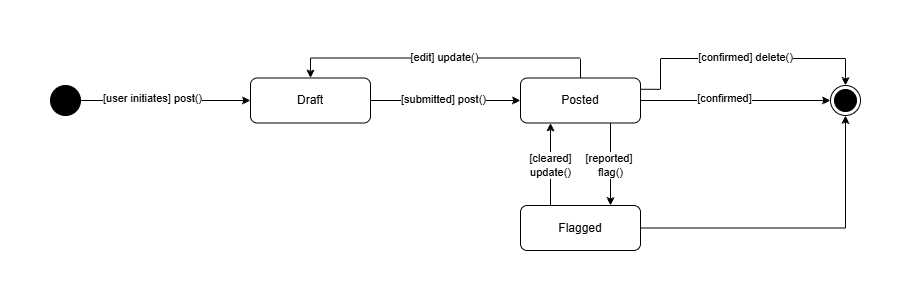

The diagram above was exported from draw.io. Its source (the exported page's mxGraphModel, read from the mxfile embedded in the PNG):
<mxGraphModel dx="858" dy="478" grid="1" gridSize="10" guides="1" tooltips="1" connect="1" arrows="1" fold="1" page="1" pageScale="1" pageWidth="1200" pageHeight="1600" math="0" shadow="0">
  <root>
    <mxCell id="0" />
    <mxCell id="1" parent="0" />
    <mxCell id="bVFyyJb942pdZDTe-8eK-4" edge="1" parent="1" source="bVFyyJb942pdZDTe-8eK-1" style="edgeStyle=orthogonalEdgeStyle;rounded=0;orthogonalLoop=1;jettySize=auto;html=1;exitX=1;exitY=0.5;exitDx=0;exitDy=0;entryX=0;entryY=0.5;entryDx=0;entryDy=0;" target="bVFyyJb942pdZDTe-8eK-3">
      <mxGeometry relative="1" as="geometry" />
    </mxCell>
    <mxCell id="bVFyyJb942pdZDTe-8eK-14" connectable="0" parent="bVFyyJb942pdZDTe-8eK-4" style="edgeLabel;html=1;align=center;verticalAlign=middle;resizable=0;points=[];" value="[user initiates] post()" vertex="1">
      <mxGeometry relative="1" x="-0.1571" y="2" as="geometry">
        <mxPoint as="offset" />
      </mxGeometry>
    </mxCell>
    <mxCell id="bVFyyJb942pdZDTe-8eK-1" parent="1" style="ellipse;fillColor=strokeColor;html=1;" value="" vertex="1">
      <mxGeometry height="30" width="30" x="70" y="420" as="geometry" />
    </mxCell>
    <mxCell id="bVFyyJb942pdZDTe-8eK-6" edge="1" parent="1" source="bVFyyJb942pdZDTe-8eK-3" style="edgeStyle=orthogonalEdgeStyle;rounded=0;orthogonalLoop=1;jettySize=auto;html=1;exitX=1;exitY=0.5;exitDx=0;exitDy=0;entryX=0;entryY=0.5;entryDx=0;entryDy=0;" target="bVFyyJb942pdZDTe-8eK-5">
      <mxGeometry relative="1" as="geometry" />
    </mxCell>
    <mxCell id="bVFyyJb942pdZDTe-8eK-16" connectable="0" parent="bVFyyJb942pdZDTe-8eK-6" style="edgeLabel;html=1;align=center;verticalAlign=middle;resizable=0;points=[];" value="[submitted] post()" vertex="1">
      <mxGeometry relative="1" x="-0.1733" y="-1" as="geometry">
        <mxPoint x="11" y="-2" as="offset" />
      </mxGeometry>
    </mxCell>
    <mxCell id="bVFyyJb942pdZDTe-8eK-3" parent="1" style="rounded=1;whiteSpace=wrap;html=1;" value="Draft" vertex="1">
      <mxGeometry height="45" width="120" x="270" y="412.5" as="geometry" />
    </mxCell>
    <mxCell id="bVFyyJb942pdZDTe-8eK-8" edge="1" parent="1" source="bVFyyJb942pdZDTe-8eK-5" style="edgeStyle=orthogonalEdgeStyle;rounded=0;orthogonalLoop=1;jettySize=auto;html=1;exitX=0.75;exitY=1;exitDx=0;exitDy=0;entryX=0.75;entryY=0;entryDx=0;entryDy=0;" target="bVFyyJb942pdZDTe-8eK-7">
      <mxGeometry relative="1" as="geometry" />
    </mxCell>
    <mxCell id="bVFyyJb942pdZDTe-8eK-22" connectable="0" parent="bVFyyJb942pdZDTe-8eK-8" style="edgeLabel;html=1;align=center;verticalAlign=middle;resizable=0;points=[];" value="[reported]&amp;nbsp;&lt;div&gt;flag()&lt;/div&gt;" vertex="1">
      <mxGeometry relative="1" x="-0.2162" as="geometry">
        <mxPoint y="10" as="offset" />
      </mxGeometry>
    </mxCell>
    <mxCell id="bVFyyJb942pdZDTe-8eK-10" edge="1" parent="1" source="bVFyyJb942pdZDTe-8eK-5" style="edgeStyle=orthogonalEdgeStyle;rounded=0;orthogonalLoop=1;jettySize=auto;html=1;exitX=0.5;exitY=0;exitDx=0;exitDy=0;entryX=0.5;entryY=0;entryDx=0;entryDy=0;" target="bVFyyJb942pdZDTe-8eK-3">
      <mxGeometry relative="1" as="geometry" />
    </mxCell>
    <mxCell id="bVFyyJb942pdZDTe-8eK-17" connectable="0" parent="bVFyyJb942pdZDTe-8eK-10" style="edgeLabel;html=1;align=center;verticalAlign=middle;resizable=0;points=[];" value="[edit] update()" vertex="1">
      <mxGeometry relative="1" x="0.0806" y="-3" as="geometry">
        <mxPoint x="11" y="2" as="offset" />
      </mxGeometry>
    </mxCell>
    <mxCell id="bVFyyJb942pdZDTe-8eK-12" edge="1" parent="1" source="bVFyyJb942pdZDTe-8eK-5" style="edgeStyle=orthogonalEdgeStyle;rounded=0;orthogonalLoop=1;jettySize=auto;html=1;exitX=1;exitY=0.5;exitDx=0;exitDy=0;entryX=0;entryY=0.5;entryDx=0;entryDy=0;" target="bVFyyJb942pdZDTe-8eK-11">
      <mxGeometry relative="1" as="geometry">
        <Array as="points">
          <mxPoint x="750" y="435" />
          <mxPoint x="750" y="435" />
        </Array>
      </mxGeometry>
    </mxCell>
    <mxCell id="bVFyyJb942pdZDTe-8eK-18" connectable="0" parent="bVFyyJb942pdZDTe-8eK-12" style="edgeLabel;html=1;align=center;verticalAlign=middle;resizable=0;points=[];" value="[confirmed]" vertex="1">
      <mxGeometry relative="1" x="-0.1228" y="2" as="geometry">
        <mxPoint as="offset" />
      </mxGeometry>
    </mxCell>
    <mxCell id="bVFyyJb942pdZDTe-8eK-19" edge="1" parent="1" source="bVFyyJb942pdZDTe-8eK-5" style="edgeStyle=orthogonalEdgeStyle;rounded=0;orthogonalLoop=1;jettySize=auto;html=1;exitX=1;exitY=0.25;exitDx=0;exitDy=0;entryX=0.5;entryY=0;entryDx=0;entryDy=0;" target="bVFyyJb942pdZDTe-8eK-11">
      <mxGeometry relative="1" as="geometry">
        <Array as="points">
          <mxPoint x="680" y="424" />
          <mxPoint x="680" y="393" />
          <mxPoint x="865" y="393" />
        </Array>
      </mxGeometry>
    </mxCell>
    <mxCell id="bVFyyJb942pdZDTe-8eK-20" connectable="0" parent="bVFyyJb942pdZDTe-8eK-19" style="edgeLabel;html=1;align=center;verticalAlign=middle;resizable=0;points=[];" value="[confirmed] delete()" vertex="1">
      <mxGeometry relative="1" x="0.0298" y="1" as="geometry">
        <mxPoint as="offset" />
      </mxGeometry>
    </mxCell>
    <mxCell id="bVFyyJb942pdZDTe-8eK-5" parent="1" style="rounded=1;whiteSpace=wrap;html=1;" value="Posted" vertex="1">
      <mxGeometry height="45" width="120" x="540" y="412.5" as="geometry" />
    </mxCell>
    <mxCell id="bVFyyJb942pdZDTe-8eK-9" edge="1" parent="1" source="bVFyyJb942pdZDTe-8eK-7" style="edgeStyle=orthogonalEdgeStyle;rounded=0;orthogonalLoop=1;jettySize=auto;html=1;exitX=0.25;exitY=0;exitDx=0;exitDy=0;entryX=0.25;entryY=1;entryDx=0;entryDy=0;" target="bVFyyJb942pdZDTe-8eK-5">
      <mxGeometry relative="1" as="geometry">
        <mxPoint x="469.7142857142858" y="460" as="targetPoint" />
      </mxGeometry>
    </mxCell>
    <mxCell id="bVFyyJb942pdZDTe-8eK-23" connectable="0" parent="bVFyyJb942pdZDTe-8eK-9" style="edgeLabel;html=1;align=center;verticalAlign=middle;resizable=0;points=[];" value="[cleared]&lt;div&gt;update()&lt;/div&gt;" vertex="1">
      <mxGeometry relative="1" x="0.0545" as="geometry">
        <mxPoint y="3" as="offset" />
      </mxGeometry>
    </mxCell>
    <mxCell id="bVFyyJb942pdZDTe-8eK-13" edge="1" parent="1" source="bVFyyJb942pdZDTe-8eK-7" style="edgeStyle=orthogonalEdgeStyle;rounded=0;orthogonalLoop=1;jettySize=auto;html=1;exitX=1;exitY=0.5;exitDx=0;exitDy=0;entryX=0.5;entryY=1;entryDx=0;entryDy=0;" target="bVFyyJb942pdZDTe-8eK-11">
      <mxGeometry relative="1" as="geometry" />
    </mxCell>
    <mxCell id="bVFyyJb942pdZDTe-8eK-7" parent="1" style="rounded=1;whiteSpace=wrap;html=1;" value="Flagged" vertex="1">
      <mxGeometry height="45" width="120" x="540" y="540" as="geometry" />
    </mxCell>
    <mxCell id="bVFyyJb942pdZDTe-8eK-11" parent="1" style="ellipse;html=1;shape=endState;fillColor=strokeColor;" value="" vertex="1">
      <mxGeometry height="30" width="30" x="850" y="420" as="geometry" />
    </mxCell>
  </root>
</mxGraphModel>